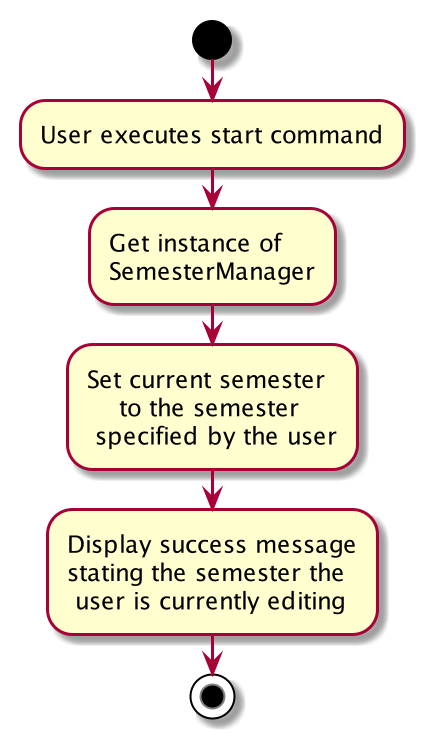

The diagram above was rendered by PlantUML. Its source (embedded in the PNG):
@startuml
start
:User executes start command;


    :Get instance of
    SemesterManager;
    :Set current semester
        to the semester
     specified by the user;
    :Display success message
    stating the semester the
     user is currently editing;

stop
@enduml